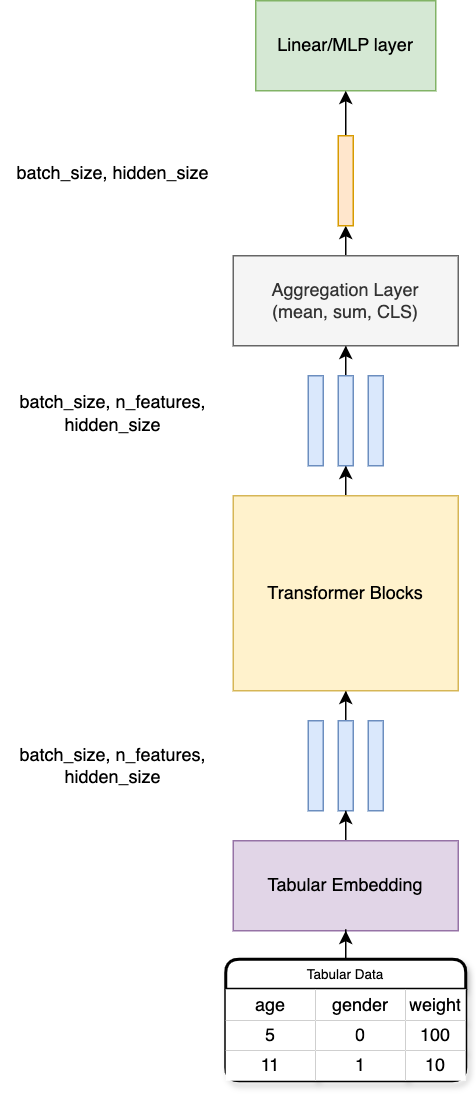

The diagram above was exported from draw.io. Its source (the exported page's mxGraphModel, read from the mxfile embedded in the PNG):
<mxGraphModel dx="892" dy="497" grid="1" gridSize="10" guides="1" tooltips="1" connect="1" arrows="1" fold="1" page="1" pageScale="1" pageWidth="827" pageHeight="1169" math="0" shadow="0">
  <root>
    <mxCell id="0" />
    <mxCell id="1" parent="0" />
    <mxCell id="vdhU-kz07b6GLl6c7yHy-2" value="" style="rounded=0;whiteSpace=wrap;html=1;fillColor=#dae8fc;strokeColor=#6c8ebf;" parent="1" vertex="1">
      <mxGeometry x="375" y="570" width="10" height="60" as="geometry" />
    </mxCell>
    <mxCell id="vdhU-kz07b6GLl6c7yHy-37" style="edgeStyle=orthogonalEdgeStyle;rounded=0;orthogonalLoop=1;jettySize=auto;html=1;entryX=0.5;entryY=1;entryDx=0;entryDy=0;" parent="1" source="vdhU-kz07b6GLl6c7yHy-3" target="vdhU-kz07b6GLl6c7yHy-11" edge="1">
      <mxGeometry relative="1" as="geometry" />
    </mxCell>
    <mxCell id="vdhU-kz07b6GLl6c7yHy-3" value="" style="rounded=0;whiteSpace=wrap;html=1;fillColor=#dae8fc;strokeColor=#6c8ebf;" parent="1" vertex="1">
      <mxGeometry x="395" y="570" width="10" height="60" as="geometry" />
    </mxCell>
    <mxCell id="vdhU-kz07b6GLl6c7yHy-4" value="" style="rounded=0;whiteSpace=wrap;html=1;fillColor=#dae8fc;strokeColor=#6c8ebf;" parent="1" vertex="1">
      <mxGeometry x="415" y="570" width="10" height="60" as="geometry" />
    </mxCell>
    <mxCell id="vdhU-kz07b6GLl6c7yHy-46" style="edgeStyle=orthogonalEdgeStyle;rounded=0;orthogonalLoop=1;jettySize=auto;html=1;entryX=0.5;entryY=1;entryDx=0;entryDy=0;" parent="1" source="vdhU-kz07b6GLl6c7yHy-11" target="vdhU-kz07b6GLl6c7yHy-44" edge="1">
      <mxGeometry relative="1" as="geometry" />
    </mxCell>
    <mxCell id="vdhU-kz07b6GLl6c7yHy-11" value="Transformer Blocks" style="rounded=0;whiteSpace=wrap;html=1;fillColor=#fff2cc;strokeColor=#d6b656;" parent="1" vertex="1">
      <mxGeometry x="325" y="420" width="150" height="130" as="geometry" />
    </mxCell>
    <mxCell id="vdhU-kz07b6GLl6c7yHy-33" style="edgeStyle=orthogonalEdgeStyle;rounded=0;orthogonalLoop=1;jettySize=auto;html=1;entryX=0.5;entryY=1;entryDx=0;entryDy=0;" parent="1" source="vdhU-kz07b6GLl6c7yHy-13" target="vdhU-kz07b6GLl6c7yHy-3" edge="1">
      <mxGeometry relative="1" as="geometry" />
    </mxCell>
    <mxCell id="vdhU-kz07b6GLl6c7yHy-13" value="Tabular Embedding" style="rounded=0;whiteSpace=wrap;html=1;fillColor=#e1d5e7;strokeColor=#9673a6;" parent="1" vertex="1">
      <mxGeometry x="325" y="650" width="150" height="60" as="geometry" />
    </mxCell>
    <mxCell id="vdhU-kz07b6GLl6c7yHy-32" style="edgeStyle=orthogonalEdgeStyle;rounded=0;orthogonalLoop=1;jettySize=auto;html=1;entryX=0.5;entryY=1;entryDx=0;entryDy=0;" parent="1" source="vdhU-kz07b6GLl6c7yHy-18" target="vdhU-kz07b6GLl6c7yHy-13" edge="1">
      <mxGeometry relative="1" as="geometry" />
    </mxCell>
    <mxCell id="vdhU-kz07b6GLl6c7yHy-18" value="Tabular Data" style="shape=table;startSize=20;container=1;collapsible=0;childLayout=tableLayout;fontSize=9;strokeWidth=2;shadow=1;rounded=1;" parent="1" vertex="1">
      <mxGeometry x="320" y="729" width="160" height="81.00000000000023" as="geometry" />
    </mxCell>
    <mxCell id="vdhU-kz07b6GLl6c7yHy-19" value="" style="shape=tableRow;horizontal=0;startSize=0;swimlaneHead=0;swimlaneBody=0;strokeColor=inherit;top=0;left=0;bottom=0;right=0;collapsible=0;dropTarget=0;fillColor=none;points=[[0,0.5],[1,0.5]];portConstraint=eastwest;fontSize=16;strokeWidth=2;" parent="vdhU-kz07b6GLl6c7yHy-18" vertex="1">
      <mxGeometry y="20" width="160" height="21" as="geometry" />
    </mxCell>
    <mxCell id="vdhU-kz07b6GLl6c7yHy-20" value="&lt;font&gt;age&lt;/font&gt;" style="shape=partialRectangle;html=1;whiteSpace=wrap;connectable=0;overflow=hidden;top=0;left=0;bottom=0;right=0;pointerEvents=1;fontSize=12;strokeWidth=2;" parent="vdhU-kz07b6GLl6c7yHy-19" vertex="1">
      <mxGeometry width="60" height="21" as="geometry">
        <mxRectangle width="60" height="21" as="alternateBounds" />
      </mxGeometry>
    </mxCell>
    <mxCell id="vdhU-kz07b6GLl6c7yHy-21" value="&lt;font&gt;gender&lt;/font&gt;" style="shape=partialRectangle;html=1;whiteSpace=wrap;connectable=0;overflow=hidden;top=0;left=0;bottom=0;right=0;pointerEvents=1;fontSize=12;align=center;strokeWidth=2;" parent="vdhU-kz07b6GLl6c7yHy-19" vertex="1">
      <mxGeometry x="60" width="60" height="21" as="geometry">
        <mxRectangle width="60" height="21" as="alternateBounds" />
      </mxGeometry>
    </mxCell>
    <mxCell id="vdhU-kz07b6GLl6c7yHy-22" value="&lt;font&gt;weight&lt;/font&gt;" style="shape=partialRectangle;html=1;whiteSpace=wrap;connectable=0;overflow=hidden;top=0;left=0;bottom=0;right=0;pointerEvents=1;fontSize=12;strokeWidth=2;perimeterSpacing=2;" parent="vdhU-kz07b6GLl6c7yHy-19" vertex="1">
      <mxGeometry x="120" width="40" height="21" as="geometry">
        <mxRectangle width="40" height="21" as="alternateBounds" />
      </mxGeometry>
    </mxCell>
    <mxCell id="vdhU-kz07b6GLl6c7yHy-23" value="" style="shape=tableRow;horizontal=0;startSize=0;swimlaneHead=0;swimlaneBody=0;strokeColor=inherit;top=0;left=0;bottom=0;right=0;collapsible=0;dropTarget=0;fillColor=none;points=[[0,0.5],[1,0.5]];portConstraint=eastwest;fontSize=16;strokeWidth=2;" parent="vdhU-kz07b6GLl6c7yHy-18" vertex="1">
      <mxGeometry y="41" width="160" height="20" as="geometry" />
    </mxCell>
    <mxCell id="vdhU-kz07b6GLl6c7yHy-24" value="5" style="shape=partialRectangle;html=1;whiteSpace=wrap;connectable=0;overflow=hidden;top=0;left=0;bottom=0;right=0;pointerEvents=1;fontSize=12;strokeWidth=2;" parent="vdhU-kz07b6GLl6c7yHy-23" vertex="1">
      <mxGeometry width="60" height="20" as="geometry">
        <mxRectangle width="60" height="20" as="alternateBounds" />
      </mxGeometry>
    </mxCell>
    <mxCell id="vdhU-kz07b6GLl6c7yHy-25" value="0" style="shape=partialRectangle;html=1;whiteSpace=wrap;connectable=0;overflow=hidden;top=0;left=0;bottom=0;right=0;pointerEvents=1;fontSize=12;strokeWidth=2;perimeterSpacing=1;" parent="vdhU-kz07b6GLl6c7yHy-23" vertex="1">
      <mxGeometry x="60" width="60" height="20" as="geometry">
        <mxRectangle width="60" height="20" as="alternateBounds" />
      </mxGeometry>
    </mxCell>
    <mxCell id="vdhU-kz07b6GLl6c7yHy-26" value="100" style="shape=partialRectangle;html=1;whiteSpace=wrap;connectable=0;overflow=hidden;top=0;left=0;bottom=0;right=0;pointerEvents=1;fontSize=12;strokeWidth=2;" parent="vdhU-kz07b6GLl6c7yHy-23" vertex="1">
      <mxGeometry x="120" width="40" height="20" as="geometry">
        <mxRectangle width="40" height="20" as="alternateBounds" />
      </mxGeometry>
    </mxCell>
    <mxCell id="vdhU-kz07b6GLl6c7yHy-27" value="" style="shape=tableRow;horizontal=0;startSize=0;swimlaneHead=0;swimlaneBody=0;strokeColor=inherit;top=0;left=0;bottom=0;right=0;collapsible=0;dropTarget=0;fillColor=none;points=[[0,0.5],[1,0.5]];portConstraint=eastwest;fontSize=16;strokeWidth=2;" parent="vdhU-kz07b6GLl6c7yHy-18" vertex="1">
      <mxGeometry y="61" width="160" height="20" as="geometry" />
    </mxCell>
    <mxCell id="vdhU-kz07b6GLl6c7yHy-28" value="11" style="shape=partialRectangle;html=1;whiteSpace=wrap;connectable=0;overflow=hidden;top=0;left=0;bottom=0;right=0;pointerEvents=1;fontSize=12;strokeWidth=2;" parent="vdhU-kz07b6GLl6c7yHy-27" vertex="1">
      <mxGeometry width="60" height="20" as="geometry">
        <mxRectangle width="60" height="20" as="alternateBounds" />
      </mxGeometry>
    </mxCell>
    <mxCell id="vdhU-kz07b6GLl6c7yHy-29" value="1" style="shape=partialRectangle;html=1;whiteSpace=wrap;connectable=0;overflow=hidden;top=0;left=0;bottom=0;right=0;pointerEvents=1;fontSize=12;strokeWidth=2;" parent="vdhU-kz07b6GLl6c7yHy-27" vertex="1">
      <mxGeometry x="60" width="60" height="20" as="geometry">
        <mxRectangle width="60" height="20" as="alternateBounds" />
      </mxGeometry>
    </mxCell>
    <mxCell id="vdhU-kz07b6GLl6c7yHy-30" value="10" style="shape=partialRectangle;html=1;whiteSpace=wrap;connectable=0;overflow=hidden;top=0;left=0;bottom=0;right=0;pointerEvents=1;fontSize=12;strokeWidth=2;" parent="vdhU-kz07b6GLl6c7yHy-27" vertex="1">
      <mxGeometry x="120" width="40" height="20" as="geometry">
        <mxRectangle width="40" height="20" as="alternateBounds" />
      </mxGeometry>
    </mxCell>
    <mxCell id="vdhU-kz07b6GLl6c7yHy-43" value="" style="rounded=0;whiteSpace=wrap;html=1;fillColor=#dae8fc;strokeColor=#6c8ebf;" parent="1" vertex="1">
      <mxGeometry x="375" y="340" width="10" height="60" as="geometry" />
    </mxCell>
    <mxCell id="vdhU-kz07b6GLl6c7yHy-48" style="edgeStyle=orthogonalEdgeStyle;rounded=0;orthogonalLoop=1;jettySize=auto;html=1;entryX=0.5;entryY=1;entryDx=0;entryDy=0;" parent="1" source="vdhU-kz07b6GLl6c7yHy-44" target="vdhU-kz07b6GLl6c7yHy-47" edge="1">
      <mxGeometry relative="1" as="geometry" />
    </mxCell>
    <mxCell id="vdhU-kz07b6GLl6c7yHy-44" value="" style="rounded=0;whiteSpace=wrap;html=1;fillColor=#dae8fc;strokeColor=#6c8ebf;" parent="1" vertex="1">
      <mxGeometry x="395" y="340" width="10" height="60" as="geometry" />
    </mxCell>
    <mxCell id="vdhU-kz07b6GLl6c7yHy-45" value="" style="rounded=0;whiteSpace=wrap;html=1;fillColor=#dae8fc;strokeColor=#6c8ebf;" parent="1" vertex="1">
      <mxGeometry x="415" y="340" width="10" height="60" as="geometry" />
    </mxCell>
    <mxCell id="vdhU-kz07b6GLl6c7yHy-49" style="edgeStyle=orthogonalEdgeStyle;rounded=0;orthogonalLoop=1;jettySize=auto;html=1;" parent="1" source="vdhU-kz07b6GLl6c7yHy-47" edge="1">
      <mxGeometry relative="1" as="geometry">
        <mxPoint x="399.9999999999998" y="240" as="targetPoint" />
      </mxGeometry>
    </mxCell>
    <mxCell id="vdhU-kz07b6GLl6c7yHy-47" value="Aggregation Layer&lt;br&gt;(mean, sum, CLS)" style="rounded=0;whiteSpace=wrap;html=1;fillColor=#f5f5f5;strokeColor=#666666;fontColor=#333333;" parent="1" vertex="1">
      <mxGeometry x="325" y="260" width="150" height="60" as="geometry" />
    </mxCell>
    <mxCell id="vdhU-kz07b6GLl6c7yHy-50" value="Linear/MLP layer" style="rounded=0;whiteSpace=wrap;html=1;fillColor=#d5e8d4;strokeColor=#82b366;" parent="1" vertex="1">
      <mxGeometry x="340" y="90" width="120" height="60" as="geometry" />
    </mxCell>
    <mxCell id="vdhU-kz07b6GLl6c7yHy-54" style="edgeStyle=orthogonalEdgeStyle;rounded=0;orthogonalLoop=1;jettySize=auto;html=1;entryX=0.5;entryY=1;entryDx=0;entryDy=0;" parent="1" source="vdhU-kz07b6GLl6c7yHy-52" target="vdhU-kz07b6GLl6c7yHy-50" edge="1">
      <mxGeometry relative="1" as="geometry" />
    </mxCell>
    <mxCell id="vdhU-kz07b6GLl6c7yHy-52" value="" style="rounded=0;whiteSpace=wrap;html=1;fillColor=#ffe6cc;strokeColor=#d79b00;" parent="1" vertex="1">
      <mxGeometry x="395" y="180" width="10" height="60" as="geometry" />
    </mxCell>
    <mxCell id="alYk5mKf58vc8rcWoiWi-1" value="batch_size, n_features, hidden_size" style="text;html=1;align=center;verticalAlign=middle;whiteSpace=wrap;rounded=0;" vertex="1" parent="1">
      <mxGeometry x="170" y="585" width="150" height="30" as="geometry" />
    </mxCell>
    <mxCell id="alYk5mKf58vc8rcWoiWi-2" value="batch_size, n_features, hidden_size" style="text;html=1;align=center;verticalAlign=middle;whiteSpace=wrap;rounded=0;" vertex="1" parent="1">
      <mxGeometry x="170" y="350" width="150" height="30" as="geometry" />
    </mxCell>
    <mxCell id="alYk5mKf58vc8rcWoiWi-3" value="batch_size, hidden_size" style="text;html=1;align=center;verticalAlign=middle;whiteSpace=wrap;rounded=0;" vertex="1" parent="1">
      <mxGeometry x="170" y="190" width="150" height="30" as="geometry" />
    </mxCell>
  </root>
</mxGraphModel>